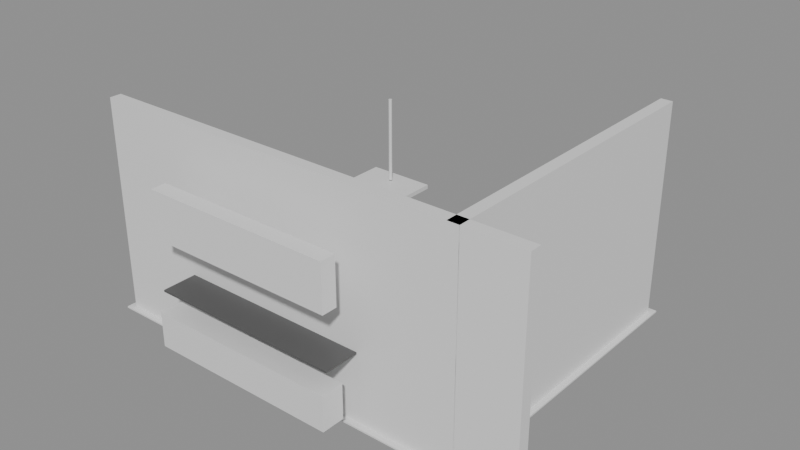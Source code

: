 # Source: e2226_after.blend  (saved by Blender 5.2.44; exported with 4.5.12 LTS)
import bpy
from mathutils import Matrix  # noqa: F401  (used for matrix-valued properties, if any)

bpy.ops.wm.read_factory_settings(use_empty=True)
scene = bpy.context.scene
scene.name = 'Scene'

# ---- materials (node trees are filled in below, after node groups)
mat_muro_generic = bpy.data.materials.new('Muro_Generic')
mat_porcelanato = bpy.data.materials.new('Porcelanato')
mat_mdf_blanco = bpy.data.materials.new('MDF_Blanco')
mat_madera_nogal = bpy.data.materials.new('Madera_Nogal')
mat_muro_pintura_gris = bpy.data.materials.new('Muro_Pintura_Gris')
mat_acero_inox = bpy.data.materials.new('Acero_Inox')

# ---- material node trees
mat_muro_generic.use_nodes = True; mat_muro_generic.node_tree.nodes.clear()
_N = mat_muro_generic.node_tree.nodes; _L = mat_muro_generic.node_tree.links
n0 = _N.new('ShaderNodeBsdfPrincipled'); n0.name = 'Principled BSDF'; n0.location = (-200, 100)
n0.inputs[3].default_value = 1.45
n0.inputs[10].default_value = 0.005
n1 = _N.new('ShaderNodeOutputMaterial'); n1.name = 'Material Output'; n1.location = (200, 100)
_L.new(n0.outputs[0], n1.inputs[0])
n1.is_active_output = True
mat_porcelanato.use_nodes = True; mat_porcelanato.node_tree.nodes.clear()
_N = mat_porcelanato.node_tree.nodes; _L = mat_porcelanato.node_tree.links
n0 = _N.new('ShaderNodeBsdfPrincipled'); n0.name = 'Principled BSDF'; n0.location = (-200, 100)
n0.inputs[3].default_value = 1.45
n0.inputs[10].default_value = 0.005
n1 = _N.new('ShaderNodeOutputMaterial'); n1.name = 'Material Output'; n1.location = (200, 100)
_L.new(n0.outputs[0], n1.inputs[0])
n1.is_active_output = True
mat_mdf_blanco.use_nodes = True; mat_mdf_blanco.node_tree.nodes.clear()
_N = mat_mdf_blanco.node_tree.nodes; _L = mat_mdf_blanco.node_tree.links
n0 = _N.new('ShaderNodeBsdfPrincipled'); n0.name = 'Principled BSDF'; n0.location = (-200, 100)
n0.inputs[3].default_value = 1.45
n0.inputs[10].default_value = 0.005
n1 = _N.new('ShaderNodeOutputMaterial'); n1.name = 'Material Output'; n1.location = (200, 100)
_L.new(n0.outputs[0], n1.inputs[0])
n1.is_active_output = True
mat_madera_nogal.use_nodes = True; mat_madera_nogal.node_tree.nodes.clear()
_N = mat_madera_nogal.node_tree.nodes; _L = mat_madera_nogal.node_tree.links
n0 = _N.new('ShaderNodeBsdfPrincipled'); n0.name = 'Principled BSDF'; n0.location = (-200, 100)
n0.inputs[3].default_value = 1.45
n0.inputs[10].default_value = 0.005
n1 = _N.new('ShaderNodeOutputMaterial'); n1.name = 'Material Output'; n1.location = (200, 100)
_L.new(n0.outputs[0], n1.inputs[0])
n1.is_active_output = True
mat_muro_pintura_gris.use_nodes = True; mat_muro_pintura_gris.node_tree.nodes.clear()
_N = mat_muro_pintura_gris.node_tree.nodes; _L = mat_muro_pintura_gris.node_tree.links
n0 = _N.new('ShaderNodeBsdfPrincipled'); n0.name = 'Principled BSDF'; n0.location = (-200, 100)
n0.inputs[0].default_value = (0.1, 0.1, 0.1, 1.0)
n0.inputs[3].default_value = 1.45
n0.inputs[10].default_value = 0.005
n1 = _N.new('ShaderNodeOutputMaterial'); n1.name = 'Material Output'; n1.location = (200, 100)
_L.new(n0.outputs[0], n1.inputs[0])
n1.is_active_output = True
mat_acero_inox.use_nodes = True; mat_acero_inox.node_tree.nodes.clear()
_N = mat_acero_inox.node_tree.nodes; _L = mat_acero_inox.node_tree.links
n0 = _N.new('ShaderNodeBsdfPrincipled'); n0.name = 'Principled BSDF'; n0.location = (-200, 100)
n0.inputs[3].default_value = 1.45
n0.inputs[10].default_value = 0.005
n1 = _N.new('ShaderNodeOutputMaterial'); n1.name = 'Material Output'; n1.location = (200, 100)
_L.new(n0.outputs[0], n1.inputs[0])
n1.is_active_output = True

# ---- meshes
me_muro_fondo_cuerpo_mesh = bpy.data.meshes.new('Muro_Fondo_Cuerpo_mesh')
me_muro_fondo_cuerpo_mesh.from_pydata([(0.0, 0.0, 0.0), (5.76, 0.0, 0.0), (5.76, 0.15, 0.0), (0.0, 0.15, 0.0), (0.0, 0.0, 2.8), (5.76, 0.0, 2.8), (5.76, 0.15, 2.8), (0.0, 0.15, 2.8)], [], [(0, 1, 2, 3), (4, 5, 6, 7), (0, 1, 5, 4), (1, 2, 6, 5), (2, 3, 7, 6), (3, 0, 4, 7)])
me_muro_fondo_cuerpo_mesh.materials.append(mat_muro_generic)
me_muro_fondo_cuerpo_mesh.update()
me_muro_lateral_cuerpo_mesh = bpy.data.meshes.new('Muro_Lateral_Cuerpo_mesh')
me_muro_lateral_cuerpo_mesh.from_pydata([(0.0, 0.0, 0.0), (4.0, 0.0, 0.0), (4.0, 0.15, 0.0), (0.0, 0.15, 0.0), (0.0, 0.0, 2.8), (4.0, 0.0, 2.8), (4.0, 0.15, 2.8), (0.0, 0.15, 2.8)], [], [(0, 1, 2, 3), (4, 5, 6, 7), (0, 1, 5, 4), (1, 2, 6, 5), (2, 3, 7, 6), (3, 0, 4, 7)])
me_muro_lateral_cuerpo_mesh.materials.append(mat_muro_generic)
me_muro_lateral_cuerpo_mesh.update()
me_piso_cocina_mesh = bpy.data.meshes.new('Piso_Cocina_mesh')
me_piso_cocina_mesh.from_pydata([(0.0, 0.0, 0.0), (5.15, 0.0, 0.0), (5.15, 4.15, 0.0), (0.0, 4.15, 0.0), (0.0, 0.0, 0.02), (5.15, 0.0, 0.02), (5.15, 4.15, 0.02), (0.0, 4.15, 0.02)], [], [(0, 3, 2, 1), (4, 5, 6, 7), (2, 3, 7, 6), (0, 1, 5, 4), (1, 2, 6, 5), (3, 0, 4, 7)])
me_piso_cocina_mesh.materials.append(mat_porcelanato)
me_piso_cocina_mesh.update()
me_cube = bpy.data.meshes.new('Cube')
me_cube.from_pydata([(-0.5, -0.5, -0.5), (-0.5, -0.5, 0.5), (-0.5, 0.5, -0.5), (-0.5, 0.5, 0.5), (0.5, -0.5, -0.5), (0.5, -0.5, 0.5), (0.5, 0.5, -0.5), (0.5, 0.5, 0.5)], [], [(0, 1, 3, 2), (2, 3, 7, 6), (6, 7, 5, 4), (4, 5, 1, 0), (2, 6, 4, 0), (7, 3, 1, 5)])
_uv = me_cube.uv_layers.new(name='UVMap')
_uv.uv.foreach_set('vector', [0.375, 0.0, 0.625, 0.0, 0.625, 0.25, 0.375, 0.25, 0.375, 0.25, 0.625, 0.25, 0.625, 0.5, 0.375, 0.5, 0.375, 0.5, 0.625, 0.5, 0.625, 0.75, 0.375, 0.75, 0.375, 0.75, 0.625, 0.75, 0.625, 1.0, 0.375, 1.0, 0.125, 0.5, 0.375, 0.5, 0.375, 0.75, 0.125, 0.75, 0.625, 0.5, 0.875, 0.5, 0.875, 0.75, 0.625, 0.75])
me_cube.materials.append(mat_mdf_blanco)
me_cube.update()
me_cube_001 = bpy.data.meshes.new('Cube.001')
me_cube_001.from_pydata([(-0.5, -0.5, -0.5), (-0.5, -0.5, 0.5), (-0.5, 0.5, -0.5), (-0.5, 0.5, 0.5), (0.5, -0.5, -0.5), (0.5, -0.5, 0.5), (0.5, 0.5, -0.5), (0.5, 0.5, 0.5)], [], [(0, 1, 3, 2), (2, 3, 7, 6), (6, 7, 5, 4), (4, 5, 1, 0), (2, 6, 4, 0), (7, 3, 1, 5)])
_uv = me_cube_001.uv_layers.new(name='UVMap')
_uv.uv.foreach_set('vector', [0.375, 0.0, 0.625, 0.0, 0.625, 0.25, 0.375, 0.25, 0.375, 0.25, 0.625, 0.25, 0.625, 0.5, 0.375, 0.5, 0.375, 0.5, 0.625, 0.5, 0.625, 0.75, 0.375, 0.75, 0.375, 0.75, 0.625, 0.75, 0.625, 1.0, 0.375, 1.0, 0.125, 0.5, 0.375, 0.5, 0.375, 0.75, 0.125, 0.75, 0.625, 0.5, 0.875, 0.5, 0.875, 0.75, 0.625, 0.75])
me_cube_001.materials.append(mat_mdf_blanco)
me_cube_001.update()
me_cube_002 = bpy.data.meshes.new('Cube.002')
me_cube_002.from_pydata([(-0.5, -0.5, -0.5), (-0.5, -0.5, 0.5), (-0.5, 0.5, -0.5), (-0.5, 0.5, 0.5), (0.5, -0.5, -0.5), (0.5, -0.5, 0.5), (0.5, 0.5, -0.5), (0.5, 0.5, 0.5)], [], [(0, 1, 3, 2), (2, 3, 7, 6), (6, 7, 5, 4), (4, 5, 1, 0), (2, 6, 4, 0), (7, 3, 1, 5)])
_uv = me_cube_002.uv_layers.new(name='UVMap')
_uv.uv.foreach_set('vector', [0.375, 0.0, 0.625, 0.0, 0.625, 0.25, 0.375, 0.25, 0.375, 0.25, 0.625, 0.25, 0.625, 0.5, 0.375, 0.5, 0.375, 0.5, 0.625, 0.5, 0.625, 0.75, 0.375, 0.75, 0.375, 0.75, 0.625, 0.75, 0.625, 1.0, 0.375, 1.0, 0.125, 0.5, 0.375, 0.5, 0.375, 0.75, 0.125, 0.75, 0.625, 0.5, 0.875, 0.5, 0.875, 0.75, 0.625, 0.75])
me_cube_002.materials.append(mat_madera_nogal)
me_cube_002.update()
me_cube_003 = bpy.data.meshes.new('Cube.003')
me_cube_003.from_pydata([(-0.5, -0.5, -0.5), (-0.5, -0.5, 0.5), (-0.5, 0.5, -0.5), (-0.5, 0.5, 0.5), (0.5, -0.5, -0.5), (0.5, -0.5, 0.5), (0.5, 0.5, -0.5), (0.5, 0.5, 0.5)], [], [(0, 1, 3, 2), (2, 3, 7, 6), (6, 7, 5, 4), (4, 5, 1, 0), (2, 6, 4, 0), (7, 3, 1, 5)])
_uv = me_cube_003.uv_layers.new(name='UVMap')
_uv.uv.foreach_set('vector', [0.375, 0.0, 0.625, 0.0, 0.625, 0.25, 0.375, 0.25, 0.375, 0.25, 0.625, 0.25, 0.625, 0.5, 0.375, 0.5, 0.375, 0.5, 0.625, 0.5, 0.625, 0.75, 0.375, 0.75, 0.375, 0.75, 0.625, 0.75, 0.625, 1.0, 0.375, 1.0, 0.125, 0.5, 0.375, 0.5, 0.375, 0.75, 0.125, 0.75, 0.625, 0.5, 0.875, 0.5, 0.875, 0.75, 0.625, 0.75])
me_cube_003.materials.append(mat_muro_pintura_gris)
me_cube_003.update()
me_cube_004 = bpy.data.meshes.new('Cube.004')
me_cube_004.from_pydata([(-0.5, -0.5, -0.5), (-0.5, -0.5, 0.5), (-0.5, 0.5, -0.5), (-0.5, 0.5, 0.5), (0.5, -0.5, -0.5), (0.5, -0.5, 0.5), (0.5, 0.5, -0.5), (0.5, 0.5, 0.5)], [], [(0, 1, 3, 2), (2, 3, 7, 6), (6, 7, 5, 4), (4, 5, 1, 0), (2, 6, 4, 0), (7, 3, 1, 5)])
_uv = me_cube_004.uv_layers.new(name='UVMap')
_uv.uv.foreach_set('vector', [0.375, 0.0, 0.625, 0.0, 0.625, 0.25, 0.375, 0.25, 0.375, 0.25, 0.625, 0.25, 0.625, 0.5, 0.375, 0.5, 0.375, 0.5, 0.625, 0.5, 0.625, 0.75, 0.375, 0.75, 0.375, 0.75, 0.625, 0.75, 0.625, 1.0, 0.375, 1.0, 0.125, 0.5, 0.375, 0.5, 0.375, 0.75, 0.125, 0.75, 0.625, 0.5, 0.875, 0.5, 0.875, 0.75, 0.625, 0.75])
me_cube_004.materials.append(mat_mdf_blanco)
me_cube_004.update()
me_cube_005 = bpy.data.meshes.new('Cube.005')
me_cube_005.from_pydata([(-0.5, -0.5, -0.5), (-0.5, -0.5, 0.5), (-0.5, 0.5, -0.5), (-0.5, 0.5, 0.5), (0.5, -0.5, -0.5), (0.5, -0.5, 0.5), (0.5, 0.5, -0.5), (0.5, 0.5, 0.5)], [], [(0, 1, 3, 2), (2, 3, 7, 6), (6, 7, 5, 4), (4, 5, 1, 0), (2, 6, 4, 0), (7, 3, 1, 5)])
_uv = me_cube_005.uv_layers.new(name='UVMap')
_uv.uv.foreach_set('vector', [0.375, 0.0, 0.625, 0.0, 0.625, 0.25, 0.375, 0.25, 0.375, 0.25, 0.625, 0.25, 0.625, 0.5, 0.375, 0.5, 0.375, 0.5, 0.625, 0.5, 0.625, 0.75, 0.375, 0.75, 0.375, 0.75, 0.625, 0.75, 0.625, 1.0, 0.375, 1.0, 0.125, 0.5, 0.375, 0.5, 0.375, 0.75, 0.125, 0.75, 0.625, 0.5, 0.875, 0.5, 0.875, 0.75, 0.625, 0.75])
me_cube_005.materials.append(mat_muro_pintura_gris)
me_cube_005.update()
me_cube_006 = bpy.data.meshes.new('Cube.006')
me_cube_006.from_pydata([(-0.5, -0.5, -0.5), (-0.5, -0.5, 0.5), (-0.5, 0.5, -0.5), (-0.5, 0.5, 0.5), (0.5, -0.5, -0.5), (0.5, -0.5, 0.5), (0.5, 0.5, -0.5), (0.5, 0.5, 0.5)], [], [(0, 1, 3, 2), (2, 3, 7, 6), (6, 7, 5, 4), (4, 5, 1, 0), (2, 6, 4, 0), (7, 3, 1, 5)])
_uv = me_cube_006.uv_layers.new(name='UVMap')
_uv.uv.foreach_set('vector', [0.375, 0.0, 0.625, 0.0, 0.625, 0.25, 0.375, 0.25, 0.375, 0.25, 0.625, 0.25, 0.625, 0.5, 0.375, 0.5, 0.375, 0.5, 0.625, 0.5, 0.625, 0.75, 0.375, 0.75, 0.375, 0.75, 0.625, 0.75, 0.625, 1.0, 0.375, 1.0, 0.125, 0.5, 0.375, 0.5, 0.375, 0.75, 0.125, 0.75, 0.625, 0.5, 0.875, 0.5, 0.875, 0.75, 0.625, 0.75])
me_cube_006.materials.append(mat_muro_pintura_gris)
me_cube_006.update()
me_cube_007 = bpy.data.meshes.new('Cube.007')
me_cube_007.from_pydata([(-0.5, -0.5, -0.5), (-0.5, -0.5, 0.5), (-0.5, 0.5, -0.5), (-0.5, 0.5, 0.5), (0.5, -0.5, -0.5), (0.5, -0.5, 0.5), (0.5, 0.5, -0.5), (0.5, 0.5, 0.5)], [], [(0, 1, 3, 2), (2, 3, 7, 6), (6, 7, 5, 4), (4, 5, 1, 0), (2, 6, 4, 0), (7, 3, 1, 5)])
_uv = me_cube_007.uv_layers.new(name='UVMap')
_uv.uv.foreach_set('vector', [0.375, 0.0, 0.625, 0.0, 0.625, 0.25, 0.375, 0.25, 0.375, 0.25, 0.625, 0.25, 0.625, 0.5, 0.375, 0.5, 0.375, 0.5, 0.625, 0.5, 0.625, 0.75, 0.375, 0.75, 0.375, 0.75, 0.625, 0.75, 0.625, 1.0, 0.375, 1.0, 0.125, 0.5, 0.375, 0.5, 0.375, 0.75, 0.125, 0.75, 0.625, 0.5, 0.875, 0.5, 0.875, 0.75, 0.625, 0.75])
me_cube_007.materials.append(mat_muro_pintura_gris)
me_cube_007.update()
me_cylinder = bpy.data.meshes.new('Cylinder')
me_cylinder.from_pydata([(0.0, 0.02, -0.5), (0.0, 0.02, 0.5), (0.003902, 0.01962, -0.5), (0.003902, 0.01962, 0.5), (0.007654, 0.01848, -0.5), (0.007654, 0.01848, 0.5), (0.01111, 0.01663, -0.5), (0.01111, 0.01663, 0.5), (0.01414, 0.01414, -0.5), (0.01414, 0.01414, 0.5), (0.01663, 0.01111, -0.5), (0.01663, 0.01111, 0.5), (0.01848, 0.007654, -0.5), (0.01848, 0.007654, 0.5), (0.01962, 0.003902, -0.5), (0.01962, 0.003902, 0.5), (0.02, 0.0, -0.5), (0.02, 0.0, 0.5), (0.01962, -0.003902, -0.5), (0.01962, -0.003902, 0.5), (0.01848, -0.007654, -0.5), (0.01848, -0.007654, 0.5), (0.01663, -0.01111, -0.5), (0.01663, -0.01111, 0.5), (0.01414, -0.01414, -0.5), (0.01414, -0.01414, 0.5), (0.01111, -0.01663, -0.5), (0.01111, -0.01663, 0.5), (0.007654, -0.01848, -0.5), (0.007654, -0.01848, 0.5), (0.003902, -0.01962, -0.5), (0.003902, -0.01962, 0.5), (0.0, -0.02, -0.5), (0.0, -0.02, 0.5), (-0.003902, -0.01962, -0.5), (-0.003902, -0.01962, 0.5), (-0.007654, -0.01848, -0.5), (-0.007654, -0.01848, 0.5), (-0.01111, -0.01663, -0.5), (-0.01111, -0.01663, 0.5), (-0.01414, -0.01414, -0.5), (-0.01414, -0.01414, 0.5), (-0.01663, -0.01111, -0.5), (-0.01663, -0.01111, 0.5), (-0.01848, -0.007654, -0.5), (-0.01848, -0.007654, 0.5), (-0.01962, -0.003902, -0.5), (-0.01962, -0.003902, 0.5), (-0.02, 0.0, -0.5), (-0.02, 0.0, 0.5), (-0.01962, 0.003902, -0.5), (-0.01962, 0.003902, 0.5), (-0.01848, 0.007654, -0.5), (-0.01848, 0.007654, 0.5), (-0.01663, 0.01111, -0.5), (-0.01663, 0.01111, 0.5), (-0.01414, 0.01414, -0.5), (-0.01414, 0.01414, 0.5), (-0.01111, 0.01663, -0.5), (-0.01111, 0.01663, 0.5), (-0.007654, 0.01848, -0.5), (-0.007654, 0.01848, 0.5), (-0.003902, 0.01962, -0.5), (-0.003902, 0.01962, 0.5)], [], [(0, 1, 3, 2), (2, 3, 5, 4), (4, 5, 7, 6), (6, 7, 9, 8), (8, 9, 11, 10), (10, 11, 13, 12), (12, 13, 15, 14), (14, 15, 17, 16), (16, 17, 19, 18), (18, 19, 21, 20), (20, 21, 23, 22), (22, 23, 25, 24), (24, 25, 27, 26), (26, 27, 29, 28), (28, 29, 31, 30), (30, 31, 33, 32), (32, 33, 35, 34), (34, 35, 37, 36), (36, 37, 39, 38), (38, 39, 41, 40), (40, 41, 43, 42), (42, 43, 45, 44), (44, 45, 47, 46), (46, 47, 49, 48), (48, 49, 51, 50), (50, 51, 53, 52), (52, 53, 55, 54), (54, 55, 57, 56), (56, 57, 59, 58), (58, 59, 61, 60), (3, 1, 63, 61, 59, 57, 55, 53, 51, 49, 47, 45, 43, 41, 39, 37, 35, 33, 31, 29, 27, 25, 23, 21, 19, 17, 15, 13, 11, 9, 7, 5), (60, 61, 63, 62), (62, 63, 1, 0), (0, 2, 4, 6, 8, 10, 12, 14, 16, 18, 20, 22, 24, 26, 28, 30, 32, 34, 36, 38, 40, 42, 44, 46, 48, 50, 52, 54, 56, 58, 60, 62)])
_uv = me_cylinder.uv_layers.new(name='UVMap')
_uv.uv.foreach_set('vector', [1.0, 0.5, 1.0, 1.0, 0.9688, 1.0, 0.9688, 0.5, 0.9688, 0.5, 0.9688, 1.0, 0.9375, 1.0, 0.9375, 0.5, 0.9375, 0.5, 0.9375, 1.0, 0.9062, 1.0, 0.9062, 0.5, 0.9062, 0.5, 0.9062, 1.0, 0.875, 1.0, 0.875, 0.5, 0.875, 0.5, 0.875, 1.0, 0.8438, 1.0, 0.8438, 0.5, 0.8438, 0.5, 0.8438, 1.0, 0.8125, 1.0, 0.8125, 0.5, 0.8125, 0.5, 0.8125, 1.0, 0.7812, 1.0, 0.7812, 0.5, 0.7812, 0.5, 0.7812, 1.0, 0.75, 1.0, 0.75, 0.5, 0.75, 0.5, 0.75, 1.0, 0.7188, 1.0, 0.7188, 0.5, 0.7188, 0.5, 0.7188, 1.0, 0.6875, 1.0, 0.6875, 0.5, 0.6875, 0.5, 0.6875, 1.0, 0.6562, 1.0, 0.6562, 0.5, 0.6562, 0.5, 0.6562, 1.0, 0.625, 1.0, 0.625, 0.5, 0.625, 0.5, 0.625, 1.0, 0.5938, 1.0, 0.5938, 0.5, 0.5938, 0.5, 0.5938, 1.0, 0.5625, 1.0, 0.5625, 0.5, 0.5625, 0.5, 0.5625, 1.0, 0.5312, 1.0, 0.5312, 0.5, 0.5312, 0.5, 0.5312, 1.0, 0.5, 1.0, 0.5, 0.5, 0.5, 0.5, 0.5, 1.0, 0.4688, 1.0, 0.4688, 0.5, 0.4688, 0.5, 0.4688, 1.0, 0.4375, 1.0, 0.4375, 0.5, 0.4375, 0.5, 0.4375, 1.0, 0.4062, 1.0, 0.4062, 0.5, 0.4062, 0.5, 0.4062, 1.0, 0.375, 1.0, 0.375, 0.5, 0.375, 0.5, 0.375, 1.0, 0.3438, 1.0, 0.3438, 0.5, 0.3438, 0.5, 0.3438, 1.0, 0.3125, 1.0, 0.3125, 0.5, 0.3125, 0.5, 0.3125, 1.0, 0.2812, 1.0, 0.2812, 0.5, 0.2812, 0.5, 0.2812, 1.0, 0.25, 1.0, 0.25, 0.5, 0.25, 0.5, 0.25, 1.0, 0.2188, 1.0, 0.2188, 0.5, 0.2188, 0.5, 0.2188, 1.0, 0.1875, 1.0, 0.1875, 0.5, 0.1875, 0.5, 0.1875, 1.0, 0.1562, 1.0, 0.1562, 0.5, 0.1562, 0.5, 0.1562, 1.0, 0.125, 1.0, 0.125, 0.5, 0.125, 0.5, 0.125, 1.0, 0.09375, 1.0, 0.09375, 0.5, 0.09375, 0.5, 0.09375, 1.0, 0.0625, 1.0, 0.0625, 0.5, 0.2968, 0.4854, 0.25, 0.49, 0.2032, 0.4854, 0.1582, 0.4717, 0.1167, 0.4496, 0.08029, 0.4197, 0.05045, 0.3833, 0.02827, 0.3418, 0.01461, 0.2968, 0.01, 0.25, 0.01461, 0.2032, 0.02827, 0.1582, 0.05045, 0.1167, 0.08029, 0.08029, 0.1167, 0.05045, 0.1582, 0.02827, 0.2032, 0.01461, 0.25, 0.01, 0.2968, 0.01461, 0.3418, 0.02827, 0.3833, 0.05045, 0.4197, 0.08029, 0.4496, 0.1167, 0.4717, 0.1582, 0.4854, 0.2032, 0.49, 0.25, 0.4854, 0.2968, 0.4717, 0.3418, 0.4496, 0.3833, 0.4197, 0.4197, 0.3833, 0.4496, 0.3418, 0.4717, 0.0625, 0.5, 0.0625, 1.0, 0.03125, 1.0, 0.03125, 0.5, 0.03125, 0.5, 0.03125, 1.0, 0.0, 1.0, 0.0, 0.5, 0.75, 0.49, 0.7968, 0.4854, 0.8418, 0.4717, 0.8833, 0.4496, 0.9197, 0.4197, 0.9496, 0.3833, 0.9717, 0.3418, 0.9854, 0.2968, 0.99, 0.25, 0.9854, 0.2032, 0.9717, 0.1582, 0.9496, 0.1167, 0.9197, 0.08029, 0.8833, 0.05045, 0.8418, 0.02827, 0.7968, 0.01461, 0.75, 0.01, 0.7032, 0.01461, 0.6582, 0.02827, 0.6167, 0.05045, 0.5803, 0.08029, 0.5504, 0.1167, 0.5283, 0.1582, 0.5146, 0.2032, 0.51, 0.25, 0.5146, 0.2968, 0.5283, 0.3418, 0.5504, 0.3833, 0.5803, 0.4197, 0.6167, 0.4496, 0.6582, 0.4717, 0.7032, 0.4854])
me_cylinder.materials.append(mat_acero_inox)
me_cylinder.update()
me_cube_008 = bpy.data.meshes.new('Cube.008')
me_cube_008.from_pydata([(-0.5, -0.5, -0.5), (-0.5, -0.5, 0.5), (-0.5, 0.5, -0.5), (-0.5, 0.5, 0.5), (0.5, -0.5, -0.5), (0.5, -0.5, 0.5), (0.5, 0.5, -0.5), (0.5, 0.5, 0.5)], [], [(0, 1, 3, 2), (2, 3, 7, 6), (6, 7, 5, 4), (4, 5, 1, 0), (2, 6, 4, 0), (7, 3, 1, 5)])
_uv = me_cube_008.uv_layers.new(name='UVMap')
_uv.uv.foreach_set('vector', [0.375, 0.0, 0.625, 0.0, 0.625, 0.25, 0.375, 0.25, 0.375, 0.25, 0.625, 0.25, 0.625, 0.5, 0.375, 0.5, 0.375, 0.5, 0.625, 0.5, 0.625, 0.75, 0.375, 0.75, 0.375, 0.75, 0.625, 0.75, 0.625, 1.0, 0.375, 1.0, 0.125, 0.5, 0.375, 0.5, 0.375, 0.75, 0.125, 0.75, 0.625, 0.5, 0.875, 0.5, 0.875, 0.75, 0.625, 0.75])
me_cube_008.materials.append(mat_acero_inox)
me_cube_008.update()

# ---- objects
ob_muro_fondo = bpy.data.objects.new('Muro_Fondo', None)
ob_muro_fondo_cuerpo = bpy.data.objects.new('Muro_Fondo_Cuerpo', me_muro_fondo_cuerpo_mesh)
ob_muro_lateral = bpy.data.objects.new('Muro_Lateral', None)
ob_muro_lateral_cuerpo = bpy.data.objects.new('Muro_Lateral_Cuerpo', me_muro_lateral_cuerpo_mesh)
ob_piso_cocina_solido = bpy.data.objects.new('Piso_Cocina_Solido', me_piso_cocina_mesh)
ob_piso_cocina = bpy.data.objects.new('Piso_Cocina', None)
ob_muebles_bajos_1 = bpy.data.objects.new('Muebles_Bajos_1', me_cube)
ob_muebles_bajos_2 = bpy.data.objects.new('Muebles_Bajos_2', me_cube_001)
ob_alacenas = bpy.data.objects.new('Alacenas', me_cube_002)
ob_encimera = bpy.data.objects.new('Encimera', me_cube_003)
ob_isla_base = bpy.data.objects.new('Isla_Base', me_cube_004)
ob_encimera_isla_top = bpy.data.objects.new('Encimera_Isla_Top', me_cube_005)
ob_cascada_izq = bpy.data.objects.new('Cascada_Izq', me_cube_006)
ob_cascada_der = bpy.data.objects.new('Cascada_Der', me_cube_007)
ob_campana_tubo = bpy.data.objects.new('Campana_Tubo', me_cylinder)
ob_campana_cuerpo = bpy.data.objects.new('Campana_Cuerpo', me_cube_008)

# ---- transforms, parenting, visibility, modifiers, constraints
ob_muro_fondo.location = (0.0, 0.0, 0.0)
ob_muro_fondo.empty_display_type = 'ARROWS'
ob_muro_fondo_cuerpo.parent = ob_muro_fondo
ob_muro_fondo_cuerpo.location = (0.0, 0.0, 0.0)
ob_muro_lateral.location = (5.0, 0.0, 0.0)
ob_muro_lateral.rotation_euler = (0.0, 0.0, 1.571)
ob_muro_lateral.empty_display_type = 'ARROWS'
ob_muro_lateral_cuerpo.parent = ob_muro_lateral
ob_muro_lateral_cuerpo.location = (0.0, 0.0, 0.0)
ob_piso_cocina_solido.parent = ob_piso_cocina
ob_piso_cocina_solido.location = (0.0, 0.0, 0.0)
ob_piso_cocina.location = (-0.075, -0.075, 0.0)
ob_piso_cocina.empty_display_type = 'ARROWS'
ob_muebles_bajos_1.location = (2.5, -0.4, 0.45)
ob_muebles_bajos_1.scale = (2.5, 0.3, 0.45)
ob_muebles_bajos_2.location = (4.7, 1.7, 0.45)
ob_muebles_bajos_2.scale = (0.3, 1.7, 0.45)
ob_alacenas.location = (2.5, -0.4, 1.9)
ob_alacenas.scale = (2.5, 0.2, 0.6)
ob_encimera.location = (2.5, -0.25, 0.925)
ob_encimera.scale = (2.5, 0.45, 0.025)
ob_isla_base.location = (2.5, 2.0, 0.45)
ob_isla_base.scale = (1.0, 0.5, 0.45)
ob_encimera_isla_top.location = (2.5, 2.0, 0.925)
ob_encimera_isla_top.scale = (1.2, 0.7, 0.025)
ob_cascada_izq.location = (1.325, 2.0, 0.475)
ob_cascada_izq.scale = (0.025, 0.7, 0.475)
ob_cascada_der.location = (3.675, 2.0, 0.475)
ob_cascada_der.scale = (0.025, 0.7, 0.475)
ob_campana_tubo.location = (2.5, 2.0, 2.3)
ob_campana_cuerpo.location = (2.5, 2.0, 1.75)
ob_campana_cuerpo.scale = (0.8, 0.4, 0.05)

# ---- collection membership
scene.collection.objects.link(ob_muro_fondo)
scene.collection.objects.link(ob_muro_fondo_cuerpo)
scene.collection.objects.link(ob_muro_lateral)
scene.collection.objects.link(ob_muro_lateral_cuerpo)
scene.collection.objects.link(ob_piso_cocina_solido)
scene.collection.objects.link(ob_piso_cocina)
scene.collection.objects.link(ob_muebles_bajos_1)
scene.collection.objects.link(ob_muebles_bajos_2)
scene.collection.objects.link(ob_alacenas)
scene.collection.objects.link(ob_encimera)
scene.collection.objects.link(ob_isla_base)
scene.collection.objects.link(ob_encimera_isla_top)
scene.collection.objects.link(ob_cascada_izq)
scene.collection.objects.link(ob_cascada_der)
scene.collection.objects.link(ob_campana_tubo)
scene.collection.objects.link(ob_campana_cuerpo)

# ---- scene / render settings (as saved in the file)
scene.frame_start = 1; scene.frame_end = 250; scene.frame_set(1)
scene.render.engine = 'BLENDER_EEVEE_NEXT'
scene.render.bake_bias = 0.0
scene.render.bake_samples = 0
scene.render.compositor_device = 'GPU'
scene.eevee.use_volume_custom_range = False
scene.eevee.fast_gi_thickness_near = 0.1
scene.eevee.fast_gi_thickness_far = 0.0
scene.eevee.ray_tracing_options.screen_trace_thickness = 0.1
bpy.context.view_layer.update()

# ---- added for rendering (the .blend has no active camera and no usable light): camera, sun + grey world if the file has none
cam_auto = bpy.data.cameras.new('AutoCamera')
cam_auto.lens = 50.0
cam_auto.sensor_width = 36.0
cam_auto.clip_end = 1000.0
ob_auto_camera = bpy.data.objects.new('AutoCamera', cam_auto)
scene.collection.objects.link(ob_auto_camera)
ob_auto_camera.location = (10.2024, -7.0694, 7.28794)
ob_auto_camera.rotation_euler = (1.09748, -7.21219e-08, 0.694738)
scene.camera = ob_auto_camera
light_auto_sun = bpy.data.lights.new('AutoSun', 'SUN')
light_auto_sun.energy = 3.0
light_auto_sun.angle = 0.0523599
ob_auto_sun = bpy.data.objects.new('AutoSun', light_auto_sun)
scene.collection.objects.link(ob_auto_sun)
ob_auto_sun.rotation_euler = (0.872665, 0.174533, 0.523599)
if scene.world is None:
    world_auto = bpy.data.worlds.new('AutoWorld')
    world_auto.color = (0.3, 0.3, 0.3)
    scene.world = world_auto
bpy.context.view_layer.update()
